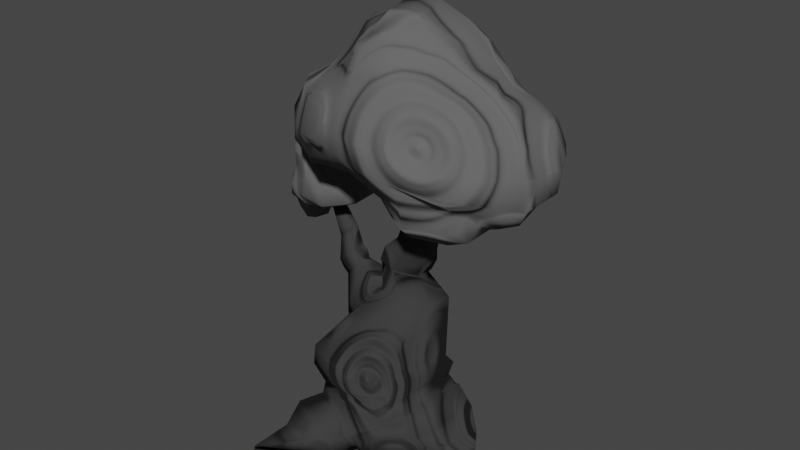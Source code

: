 # Source: tree_01.blend  (saved by Blender 3.2.14; exported with 4.5.12 LTS)
import bpy
from mathutils import Matrix  # noqa: F401  (used for matrix-valued properties, if any)

bpy.ops.wm.read_factory_settings(use_empty=True)
scene = bpy.context.scene
scene.name = 'Scene'

# ---- collections
col_collection = bpy.data.collections.new('Collection'); scene.collection.children.link(col_collection)

# ---- images (referenced by path relative to the original .blend; pixels are not part of the script)
import os
ASSET_DIR = os.environ.get("B2B_ASSET_DIR", "")  # directory of the original .blend (textures are referenced by path, not embedded)
HERE = os.path.dirname(os.path.abspath(__file__))  # packed textures are extracted next to this script under _unpacked/

def load_image(name, relpath, width, height, colorspace="sRGB"):
    """Load a texture the original file referenced (path relative to the .blend, or extracted next to this script)."""
    p = next((c for c in (os.path.join(HERE, relpath), os.path.join(ASSET_DIR, relpath)) if relpath and os.path.exists(c)), "")
    if p:
        img = bpy.data.images.load(p, check_existing=True)
        img.name = name
    else:  # same state as the original file: an image datablock whose file is absent (Cycles renders it pink)
        img = bpy.data.images.new(name, width, height)
        img.source = "FILE"
        img.filepath = "//" + (relpath or name)
    img.colorspace_settings.name = colorspace
    return img
img_tree_01_trunk_normal = load_image('tree_01_trunk_normal', 'tree_01_trunk_normal.png', 1024, 1024, 'sRGB')
img_tree_01_leaves_albedo = load_image('tree_01_leaves_albedo', 'tree_01_leaves_normal.png', 1024, 1024, 'sRGB')

# ---- materials (node trees are filled in below, after node groups)
mat_material_002 = bpy.data.materials.new('Material.002')
mat_material_001 = bpy.data.materials.new('Material.001')

# ---- material node trees
mat_material_002.use_nodes = True; mat_material_002.node_tree.nodes.clear()
_N = mat_material_002.node_tree.nodes; _L = mat_material_002.node_tree.links
n0 = _N.new('ShaderNodeBsdfPrincipled'); n0.name = 'Principled BSDF'; n0.location = (10, 300)
n0.distribution = 'GGX'
n0.subsurface_method = 'RANDOM_WALK_SKIN'
n0.inputs[0].default_value = (0.0366, 0.0366, 0.0366, 1.0)
n0.inputs[2].default_value = 1.0
n0.inputs[3].default_value = 1.45
n0.inputs[27].default_value = (0.0, 0.0, 0.0, 1.0)
n0.inputs[28].default_value = 1.0
n1 = _N.new('ShaderNodeRGBCurve'); n1.name = 'RGB Curves'; n1.location = (-893, -50)
_c = n1.mapping.curves[3]
while len(_c.points) > 2: _c.points.remove(_c.points[-1])
_c.points[0].location = (0.0, 0.0); _c.points[0].handle_type = 'AUTO'
_c.points[1].location = (0.49318, 0.0); _c.points[1].handle_type = 'AUTO'
_p = _c.points.new(0.80909, 0.66875); _p.handle_type = 'AUTO'
_p = _c.points.new(1.0, 1.0); _p.handle_type = 'AUTO'
n1.mapping.update()
n2 = _N.new('ShaderNodeMix'); n2.name = 'Mix'; n2.location = (-576, 136)
n2.data_type = 'RGBA'
n2.inputs[0].default_value = 0.6
n3 = _N.new('ShaderNodeTexVoronoi'); n3.name = 'Voronoi Texture'; n3.location = (-1467, 284)
n3.feature = 'SMOOTH_F1'
n3.inputs[2].default_value = 3.0
n3.inputs[6].default_value = 0.75
n4 = _N.new('ShaderNodeTexNoise'); n4.name = 'Musgrave Texture'; n4.location = (-1168, 10)
n4.width = 150
n4.noise_type = 'MULTIFRACTAL'
n4.normalize = False
n4.inputs[2].default_value = 3.0
n4.inputs[3].default_value = 14.0
n4.inputs[4].default_value = 0.25
n5 = _N.new('ShaderNodeOutputMaterial'); n5.name = 'Material Output'; n5.location = (300, 300)
n6 = _N.new('ShaderNodeBump'); n6.name = 'Bump'; n6.location = (-322, 169)
n6.inputs[1].default_value = 0.25
n6.inputs[2].default_value = 1.0
n7 = _N.new('ShaderNodeTexWave'); n7.name = 'Wave Texture'; n7.location = (-483, 601)
n7.wave_type = 'RINGS'
n7.rings_direction = 'Z'
n7.inputs[1].default_value = 4.0
n7.inputs[3].default_value = 1.0
n8 = _N.new('ShaderNodeMix'); n8.name = 'Mix.001'; n8.location = (-253, 453)
n8.data_type = 'RGBA'
n8.blend_type = 'MULTIPLY'
n8.inputs[0].default_value = 1.0
n8.inputs[7].default_value = (0.02282, 0.02282, 0.02282, 1.0)
n9 = _N.new('ShaderNodeTexImage'); n9.name = 'Image Texture'; n9.location = (-1855, 199)
n9.image = img_tree_01_trunk_normal
_L.new(n0.outputs[0], n5.inputs[0])
_L.new(n2.outputs[2], n6.inputs[3])
_L.new(n1.outputs[0], n2.inputs[7])
_L.new(n3.outputs[0], n4.inputs[0])
_L.new(n4.outputs[0], n1.inputs[1])
_L.new(n3.outputs[0], n2.inputs[6])
_L.new(n6.outputs[0], n0.inputs[5])
_L.new(n7.outputs[0], n8.inputs[6])
n5.is_active_output = True
mat_material_001.use_nodes = True; mat_material_001.node_tree.nodes.clear()
_N = mat_material_001.node_tree.nodes; _L = mat_material_001.node_tree.links
n0 = _N.new('ShaderNodeOutputMaterial'); n0.name = 'Material Output'; n0.location = (1359, 300)
n1 = _N.new('ShaderNodeTexNoise'); n1.name = 'Musgrave Texture.001'; n1.location = (-464, 532)
n1.width = 150
n1.noise_type = 'MULTIFRACTAL'
n1.normalize = False
n1.inputs[2].default_value = 2.0
n1.inputs[3].default_value = 14.0
n1.inputs[4].default_value = 0.25
n2 = _N.new('ShaderNodeMix'); n2.name = 'Mix.001'; n2.location = (-132, 476)
n2.data_type = 'RGBA'
n2.inputs[0].default_value = 0.4
n3 = _N.new('ShaderNodeRGBToBW'); n3.name = 'RGB to BW'; n3.location = (354, 491)
n4 = _N.new('ShaderNodeMix'); n4.name = 'Mix.002'; n4.location = (528, 310)
n4.data_type = 'RGBA'
n4.inputs[0].default_value = 0.6
n5 = _N.new('ShaderNodeInvert'); n5.name = 'Invert'; n5.location = (198, 320)
n6 = _N.new('ShaderNodeTexVoronoi'); n6.name = 'Voronoi Texture.001'; n6.location = (131, 626)
n6.distance = 'MANHATTAN'
n6.feature = 'SMOOTH_F1'
n6.inputs[2].default_value = 2.75
n6.inputs[6].default_value = 0.15
n6.inputs[7].default_value = 0.4
n6.inputs[8].default_value = 0.5
n7 = _N.new('ShaderNodeBsdfPrincipled'); n7.name = 'Principled BSDF'; n7.location = (1063, 300)
n7.width = 246
n7.distribution = 'GGX'
n7.subsurface_method = 'RANDOM_WALK_SKIN'
n7.inputs[0].default_value = (0.1162, 0.1162, 0.1162, 1.0)
n7.inputs[2].default_value = 1.0
n7.inputs[3].default_value = 1.45
n7.inputs[27].default_value = (0.0, 0.0, 0.0, 1.0)
n7.inputs[28].default_value = 1.0
n8 = _N.new('ShaderNodeMix'); n8.name = 'Mix'; n8.location = (73, 102)
n8.data_type = 'RGBA'
n8.inputs[0].default_value = 0.6
n9 = _N.new('ShaderNodeRGBCurve'); n9.name = 'RGB Curves'; n9.location = (-244, -84)
_c = n9.mapping.curves[3]
while len(_c.points) > 2: _c.points.remove(_c.points[-1])
_c.points[0].location = (0.0, 0.0); _c.points[0].handle_type = 'AUTO'
_c.points[1].location = (0.49318, 0.0); _c.points[1].handle_type = 'AUTO'
_p = _c.points.new(0.80909, 0.66875); _p.handle_type = 'AUTO'
_p = _c.points.new(1.0, 1.0); _p.handle_type = 'AUTO'
n9.mapping.update()
n10 = _N.new('ShaderNodeTexNoise'); n10.name = 'Musgrave Texture'; n10.location = (-518, -25)
n10.width = 150
n10.noise_type = 'MULTIFRACTAL'
n10.normalize = False
n10.inputs[2].default_value = 3.0
n10.inputs[3].default_value = 14.0
n10.inputs[4].default_value = 0.25
n11 = _N.new('ShaderNodeRGBCurve'); n11.name = 'RGB Curves.001'; n11.location = (748, 485)
_c = n11.mapping.curves[3]
while len(_c.points) > 2: _c.points.remove(_c.points[-1])
_c.points[0].location = (0.0, 0.0); _c.points[0].handle_type = 'AUTO'
_c.points[1].location = (0.29318, 0.07813); _c.points[1].handle_type = 'AUTO'
_p = _c.points.new(0.87727, 0.6875); _p.handle_type = 'AUTO'
_p = _c.points.new(1.0, 1.0); _p.handle_type = 'AUTO'
n11.mapping.update()
n12 = _N.new('ShaderNodeTexVoronoi'); n12.name = 'Voronoi Texture'; n12.location = (-817, 250)
n12.feature = 'SMOOTH_F1'
n12.inputs[2].default_value = 1.75
n12.inputs[6].default_value = 0.15
n12.inputs[8].default_value = 0.3
n13 = _N.new('ShaderNodeBump'); n13.name = 'Bump'; n13.location = (327, 134)
n13.inputs[0].default_value = 1.25
n13.inputs[1].default_value = 0.15
n13.inputs[2].default_value = 1.0
n14 = _N.new('ShaderNodeTexImage'); n14.name = 'Image Texture'; n14.location = (-1238, 496)
n14.image = img_tree_01_leaves_albedo
_L.new(n7.outputs[0], n0.inputs[0])
_L.new(n13.outputs[0], n7.inputs[5])
_L.new(n8.outputs[2], n13.inputs[3])
_L.new(n9.outputs[0], n8.inputs[7])
_L.new(n12.outputs[0], n10.inputs[0])
_L.new(n2.outputs[2], n5.inputs[1])
_L.new(n10.outputs[0], n9.inputs[1])
_L.new(n1.outputs[0], n2.inputs[6])
_L.new(n12.outputs[0], n1.inputs[0])
_L.new(n12.outputs[0], n8.inputs[6])
_L.new(n6.outputs[1], n3.inputs[0])
_L.new(n3.outputs[0], n4.inputs[6])
_L.new(n5.outputs[0], n4.inputs[7])
_L.new(n4.outputs[2], n11.inputs[1])
n0.is_active_output = True

# ---- world
world_world = bpy.data.worlds.new('World'); scene.world = world_world
world_world.use_nodes = True; world_world.node_tree.nodes.clear()
_N = world_world.node_tree.nodes; _L = world_world.node_tree.links
n0 = _N.new('ShaderNodeOutputWorld'); n0.name = 'World Output'; n0.location = (300, 300)
n1 = _N.new('ShaderNodeBackground'); n1.name = 'Background'; n1.location = (10, 300)
n1.inputs[0].default_value = (0.05088, 0.05088, 0.05088, 1.0)
_L.new(n1.outputs[0], n0.inputs[0])
n0.is_active_output = True
world_world.color = (0.05088, 0.05088, 0.05088)
world_world.use_sun_shadow = False
world_world.sun_shadow_jitter_overblur = 0.0

# ---- meshes
me_plane = bpy.data.meshes.new('Plane')
me_plane.from_pydata([(0.9461, -0.1601, 5.195), (0.9645, 0.1952, 5.196), (1.32, 0.1767, 5.198), (-0.5485, -0.9786, 0.8721), (-0.2929, 0.5149, 0.8721), (1.014, 0.4323, 1.19), (-0.3022, 0.5947, 1.107), (-0.4944, -0.9632, 1.107), (-0.6718, -0.9943, 1.775), (-0.243, 0.6695, 1.753), (1.015, 0.3434, 1.607), (0.9832, 0.4349, 2.668), (0.236, 0.5353, 2.753), (0.1356, -0.2168, 2.759), (-1.097, -2.089, 0.1423), (2.351, -0.2105, 0.2044), (-1.264, 1.218, 0.08719), (-1.068, 0.6903, 2.39), (-1.117, 0.3245, 2.392), (-0.9499, 0.445, 2.634), (-0.921, 0.6614, 2.633), (-1.2, 0.7814, 2.471), (-1.257, 0.3702, 2.443), (-1.04, 0.4823, 2.706), (-1.007, 0.7255, 2.722), (-1.311, 0.7748, 2.581), (-1.363, 0.3978, 2.555), (-1.123, 0.4976, 2.756), (-1.093, 0.7205, 2.771), (-1.685, 0.69, 3.551), (-1.691, 0.5334, 3.598), (-1.592, 0.613, 3.659), (-1.588, 0.7056, 3.631), (-0.346, 0.7211, 1.442), (-0.6627, -1.046, 1.442), (1.086, 0.4645, 1.439), (-1.034, -2.172, 0.009795), (2.453, -0.2105, 0.03027), (-1.219, 1.246, 0.02827), (-0.5502, 0.2152, 0.4006), (-0.5211, -0.4979, 0.4006), (-0.5326, -0.1636, 0.02124), (0.1454, -1.117, 0.4006), (-0.4293, -1.504, 0.01395), (-0.8138, -1.597, 0.4332), (-0.5051, -1.613, 0.2592), (-0.7632, -1.3, 0.265), (-0.7093, -1.258, 0.01339), (-0.7439, -1.332, 0.806), (-0.1229, -1.424, 0.4093), (-0.007939, -1.245, 0.01579), (-0.6922, -0.8431, 0.4134), (-0.5558, -0.5888, 0.0154), (0.1209, 0.816, 0.162), (0.1244, 0.7607, 0.01114), (-0.8397, 0.823, 0.02735), (-0.568, 1.001, 0.1273), (-0.757, 0.9624, 0.3592), (-0.5871, 0.9853, 0.02523), (-0.8265, 0.7948, 0.2144), (1.583, 0.2645, 0.1644), (1.539, 0.2549, 0.02867), (1.737, 0.2702, 0.4732), (1.634, -0.3775, 0.4986), (1.248, -0.479, 0.2643), (1.26, -0.3854, 0.03055), (1.366, -0.7528, 0.7877), (1.316, 0.3872, 0.188), (1.264, 0.3743, 0.02343), (1.5, 0.4344, 0.7719), (0.772, -0.8842, 0.3578), (0.759, -0.7494, 0.02666), (-0.7541, 0.507, 0.2251), (-0.7544, 0.4026, 0.02781), (-0.4364, 0.7804, 0.1142), (-0.6515, 0.6843, 0.4279), (-0.4435, 0.7568, 0.02379), (1.993, -0.4707, 0.3683), (1.935, -0.1302, 0.1996), (1.829, -0.5143, 0.2496), (1.796, -0.4836, 0.04725), (1.999, -0.1115, 0.3753), (1.977, -0.1447, 0.04627), (0.2151, 0.4076, 3.579), (0.1854, -0.2116, 3.591), (0.7718, 0.3755, 3.308), (0.4199, 0.3139, 3.781), (0.3974, -0.1555, 3.79), (0.8419, 0.2896, 3.575), (-0.331, 0.4853, 2.144), (-0.2759, 0.4389, 2.119), (-0.483, -0.3599, 2.138), (-0.5351, -0.3201, 2.158), (-0.02292, -0.09841, 2.658), (-0.07764, -0.0654, 2.698), (-0.01248, 0.4239, 2.694), (0.03646, 0.3847, 2.652), (0.07714, -0.1573, 3.231), (0.06692, -0.1872, 3.302), (0.09684, 0.412, 3.294), (0.1068, 0.3857, 3.223), (0.6189, 0.3551, 3.043), (0.6634, 0.3816, 3.094), (1.075, -0.974, 0.9935), (1.117, 0.4586, 1.005), (1.182, 0.4952, 1.037), (1.113, 0.4985, 1.011), (0.3459, -1.126, 0.4243), (0.2171, -1.108, 0.3965), (0.1791, -0.9518, 0.02762), (0.3055, -0.9649, 0.03065), (0.9056, 0.7628, 0.191), (1.037, 0.7534, 0.209), (0.9825, 0.7386, 0.03401), (0.8542, 0.7455, 0.0315), (-1.233, 0.5553, 3.148), (-1.389, 0.4656, 2.962), (-1.369, 0.7324, 2.939), (-1.222, 0.7131, 3.133), (1.016, -0.1638, 5.195), (1.315, 0.08447, 5.198), (0.576, -1.095, 1.175), (0.8556, -0.8513, 1.19), (0.6552, -1.052, 1.626), (0.3383, -1.256, 1.658), (0.9187, -0.04804, 2.671), (0.6354, -0.2839, 2.701), (0.5274, -1.259, 1.439), (0.818, -1.032, 1.439), (0.4902, -0.2292, 3.442), (0.7548, 0.02123, 3.315), (0.5701, -0.1655, 3.706), (0.832, 0.08368, 3.579), (0.3104, -0.1712, 3.149), (0.604, 0.08207, 3.047), (0.6466, 0.04728, 3.099), (0.362, -0.2042, 3.198), (1.003, -0.7422, 1.007), (0.7246, -1.009, 0.9846), (0.7834, -1.039, 0.8512), (1.075, -0.9741, 0.9935)], [], [(2, 120, 132, 88), (33, 35, 5, 6), (7, 6, 4, 3), (48, 51, 46, 44), (34, 33, 6, 7), (103, 105, 104, 137, 140), (12, 11, 10, 9), (53, 4, 106, 111), (121, 7, 3, 138), (83, 85, 102, 99), (101, 134, 125, 11), (10, 123, 128, 35), (9, 8, 91, 90), (11, 125, 123, 10), (97, 133, 136, 98), (84, 83, 99, 98), (131, 87, 84, 129), (38, 55, 59, 16), (66, 70, 64, 63), (75, 74, 56, 57), (69, 66, 63, 62), (13, 12, 96, 93), (95, 89, 17, 20), (94, 95, 20, 19), (20, 17, 21, 24), (8, 13, 93, 91), (92, 94, 19, 18), (12, 9, 90, 96), (23, 24, 28, 27), (17, 18, 22, 21), (19, 20, 24, 23), (18, 19, 23, 22), (116, 115, 31, 30), (22, 23, 27, 26), (24, 21, 25, 28), (21, 22, 26, 25), (31, 32, 29, 30), (118, 117, 29, 32), (117, 116, 30, 29), (115, 118, 32, 31), (100, 101, 11, 12), (88, 132, 130, 85), (133, 97, 13, 126), (126, 13, 8, 124), (124, 8, 34, 127), (8, 9, 33, 34), (9, 10, 35, 33), (36, 47, 43), (14, 46, 47, 36), (15, 79, 80, 37), (50, 49, 45, 43), (41, 40, 39), (40, 3, 4, 39), (72, 75, 57, 59), (15, 37, 82, 78), (71, 70, 107, 110), (6, 5, 104, 106, 4), (49, 48, 44, 45), (113, 68, 71, 110), (43, 45, 14, 36), (45, 44, 14), (112, 105, 69, 67), (44, 46, 14), (52, 51, 40, 41), (47, 46, 51, 52), (43, 47, 52, 50), (42, 3, 48, 49), (109, 41, 54, 114), (3, 40, 51, 48), (67, 69, 62, 60), (68, 61, 65, 71), (74, 76, 58, 56), (109, 108, 42), (76, 73, 55, 58), (72, 73, 41, 39), (56, 58, 38, 16), (59, 57, 16), (57, 56, 16), (58, 55, 38), (62, 63, 77, 81), (109, 42, 49, 50), (63, 64, 79, 77), (60, 62, 81, 78), (111, 114, 54, 53), (65, 61, 82, 80), (60, 61, 68, 67), (65, 64, 70, 71), (50, 52, 41, 109), (67, 68, 113, 112), (103, 107, 70, 66), (127, 34, 7, 121), (59, 55, 73, 72), (54, 41, 73, 76), (53, 54, 76, 74), (39, 4, 75, 72), (4, 53, 74, 75), (78, 82, 61, 60), (80, 82, 37), (77, 79, 15), (78, 81, 15), (81, 77, 15), (80, 79, 64, 65), (86, 88, 85, 83), (129, 84, 98, 136), (85, 130, 135, 102), (87, 86, 83, 84), (0, 1, 86, 87), (0, 119, 120, 2, 1), (5, 122, 137, 104), (1, 2, 88, 86), (90, 91, 92, 89), (94, 92, 91, 93), (89, 95, 96, 90), (95, 94, 93, 96), (89, 92, 18, 17), (100, 97, 98, 99), (134, 101, 102, 135), (107, 103, 140, 139, 108), (101, 100, 99, 102), (97, 100, 12, 13), (104, 105, 106), (110, 107, 108, 109), (108, 139, 138, 3, 42), (112, 113, 114, 111), (105, 112, 111, 106), (113, 110, 109, 114), (35, 128, 122, 5), (105, 103, 66, 69), (27, 28, 118, 115), (25, 26, 116, 117), (28, 25, 117, 118), (26, 27, 115, 116), (137, 138, 139, 140), (128, 123, 124, 127), (123, 125, 126, 124), (132, 120, 119, 131), (122, 128, 127, 121), (130, 132, 131, 129), (134, 135, 136, 133), (135, 130, 129, 136), (125, 134, 133, 126), (121, 138, 137, 122), (119, 0, 87, 131)])
me_plane.polygons.foreach_set('use_smooth', [True] * 143)
_uv = me_plane.uv_layers.new(name='UVMap')
_uv.uv.foreach_set('vector', [0.4641, 0.005101, 0.475, 0.01321, 0.3289, 0.219, 0.3038, 0.2013, 0.4364, 0.6011, 0.5893, 0.599, 0.5804, 0.6314, 0.4334, 0.6374, 0.2681, 0.6323, 0.4334, 0.6374, 0.43, 0.6621, 0.264, 0.6583, 0.7527, 0.8077, 0.7678, 0.8687, 0.7131, 0.8448, 0.7019, 0.7984, 0.2789, 0.5964, 0.4364, 0.6011, 0.4334, 0.6374, 0.2681, 0.6323, 0.7172, 0.1003, 0.6348, 0.2432, 0.6289, 0.238, 0.6914, 0.1202, 0.7169, 0.09962, 0.4591, 0.4318, 0.5628, 0.4384, 0.5841, 0.5747, 0.4407, 0.5676, 0.4733, 0.7519, 0.43, 0.6621, 0.5907, 0.6537, 0.563, 0.7507, 0.1646, 0.5773, 0.2681, 0.6323, 0.264, 0.6583, 0.1341, 0.5885, 0.462, 0.3213, 0.5369, 0.3489, 0.5213, 0.3824, 0.4504, 0.3547, 0.2472, 0.2662, 0.2816, 0.2949, 0.2241, 0.3529, 0.1797, 0.2996, 0.07171, 0.4013, 0.1824, 0.5272, 0.1593, 0.5391, 0.0429, 0.4031, 0.4407, 0.5676, 0.2875, 0.5683, 0.3332, 0.5324, 0.4165, 0.5297, 0.1797, 0.2996, 0.2241, 0.3529, 0.1824, 0.5272, 0.07171, 0.4013, 0.383, 0.3394, 0.343, 0.3304, 0.3448, 0.3166, 0.3866, 0.3302, 0.3969, 0.295, 0.462, 0.3213, 0.4504, 0.3547, 0.3866, 0.3302, 0.3812, 0.2459, 0.4087, 0.258, 0.3969, 0.295, 0.3604, 0.2792, 0.412, 0.7799, 0.3992, 0.8418, 0.3769, 0.8442, 0.4036, 0.7771, 0.7417, 0.1442, 0.7922, 0.07564, 0.8121, 0.155, 0.7694, 0.2104, 0.3394, 0.8647, 0.3019, 0.8211, 0.3322, 0.807, 0.3558, 0.828, 0.6717, 0.2671, 0.7417, 0.1442, 0.7694, 0.2104, 0.711, 0.285, 0.3393, 0.4067, 0.4591, 0.4318, 0.4277, 0.4527, 0.3588, 0.4428, 0.6433, 0.6208, 0.5996, 0.5816, 0.6512, 0.4906, 0.6907, 0.509, 0.6752, 0.65, 0.6433, 0.6208, 0.6907, 0.509, 0.7229, 0.528, 0.6907, 0.509, 0.6512, 0.4906, 0.6601, 0.4664, 0.6986, 0.4895, 0.2875, 0.5683, 0.3393, 0.4067, 0.3588, 0.4428, 0.3332, 0.5324, 0.7435, 0.6605, 0.6752, 0.65, 0.7229, 0.528, 0.7667, 0.5507, 0.4591, 0.4318, 0.4407, 0.5676, 0.4165, 0.5297, 0.4277, 0.4527, 0.729, 0.5107, 0.6986, 0.4895, 0.7066, 0.4768, 0.7366, 0.4975, 0.8149, 0.5499, 0.7667, 0.5507, 0.7747, 0.5313, 0.8236, 0.53, 0.7229, 0.528, 0.6907, 0.509, 0.6986, 0.4895, 0.729, 0.5107, 0.7667, 0.5507, 0.7229, 0.528, 0.729, 0.5107, 0.7747, 0.5313, 0.7784, 0.4642, 0.7558, 0.4408, 0.7826, 0.3776, 0.8002, 0.3788, 0.7747, 0.5313, 0.729, 0.5107, 0.7366, 0.4975, 0.7787, 0.5141, 0.6986, 0.4895, 0.6601, 0.4664, 0.671, 0.4511, 0.7066, 0.4768, 0.8236, 0.53, 0.7747, 0.5313, 0.7787, 0.5141, 0.8206, 0.5105, 0.7826, 0.3776, 0.7731, 0.371, 0.7868, 0.3579, 0.8002, 0.3788, 0.7391, 0.4332, 0.7114, 0.429, 0.7593, 0.3645, 0.7731, 0.371, 0.8127, 0.4681, 0.7784, 0.4642, 0.8002, 0.3788, 0.8172, 0.3864, 0.7558, 0.4408, 0.7391, 0.4332, 0.7731, 0.371, 0.7826, 0.3776, 0.448, 0.3627, 0.5155, 0.3892, 0.5628, 0.4384, 0.4591, 0.4318, 0.3038, 0.2013, 0.3289, 0.219, 0.3124, 0.2561, 0.27, 0.228, 0.343, 0.3304, 0.383, 0.3394, 0.3393, 0.4067, 0.2627, 0.3805, 0.2627, 0.3805, 0.3393, 0.4067, 0.2875, 0.5683, 0.2123, 0.5463, 0.2123, 0.5463, 0.2875, 0.5683, 0.2789, 0.5964, 0.1884, 0.557, 0.2875, 0.5683, 0.4407, 0.5676, 0.4364, 0.6011, 0.2789, 0.5964, 0.4407, 0.5676, 0.5841, 0.5747, 0.5893, 0.599, 0.4364, 0.6011, 0.9165, 0.6675, 0.905, 0.786, 0.8644, 0.765, 0.6143, 0.7825, 0.7131, 0.8448, 0.6968, 0.8748, 0.595, 0.7943, 0.8247, 0.3008, 0.8149, 0.233, 0.8395, 0.2291, 0.8457, 0.3106, 0.766, 0.6844, 0.765, 0.7368, 0.7098, 0.7493, 0.7094, 0.7123, 0.348, 0.7562, 0.3152, 0.7115, 0.3931, 0.7185, 0.3152, 0.7115, 0.264, 0.6583, 0.43, 0.6621, 0.3931, 0.7185, 0.3768, 0.8808, 0.3394, 0.8647, 0.3558, 0.828, 0.3769, 0.8442, 0.8247, 0.3008, 0.8408, 0.3209, 0.78, 0.3282, 0.7712, 0.3099, 0.8359, 0.07801, 0.7922, 0.07564, 0.7778, 0.02074, 0.8285, 0.01583, 0.4334, 0.6374, 0.5804, 0.6314, 0.5945, 0.6512, 0.5907, 0.6537, 0.43, 0.6621, 0.765, 0.7368, 0.7527, 0.8077, 0.7019, 0.7984, 0.7098, 0.7493, 0.2109, 0.9998, 0.1623, 0.971, 0.1689, 0.8201, 0.2108, 0.775, 0.7094, 0.7123, 0.7098, 0.7493, 0.6143, 0.7825, 0.6044, 0.7637, 0.7098, 0.7493, 0.7019, 0.7984, 0.6143, 0.7825, 0.6146, 0.3341, 0.6348, 0.2432, 0.6717, 0.2671, 0.6703, 0.3343, 0.7019, 0.7984, 0.7131, 0.8448, 0.6143, 0.7825, 0.765, 0.9289, 0.7678, 0.8687, 0.8047, 0.8977, 0.8079, 0.9619, 0.6968, 0.8748, 0.7131, 0.8448, 0.7678, 0.8687, 0.765, 0.9289, 0.8644, 0.765, 0.905, 0.786, 0.9066, 0.8701, 0.8219, 0.8083, 0.8079, 0.7185, 0.7952, 0.8156, 0.7527, 0.8077, 0.765, 0.7368, 0.9409, 0.5819, 0.8241, 0.5244, 0.857, 0.3893, 0.9409, 0.3579, 0.7952, 0.8156, 0.8047, 0.8977, 0.7678, 0.8687, 0.7527, 0.8077, 0.6703, 0.3343, 0.6717, 0.2671, 0.711, 0.285, 0.7063, 0.3273, 0.1623, 0.971, 0.1255, 0.9699, 0.1283, 0.8842, 0.1689, 0.8201, 0.3019, 0.8211, 0.2969, 0.8095, 0.3281, 0.7966, 0.3322, 0.807, 0.1576, 0.7175, 0.1699, 0.6762, 0.1773, 0.6783, 0.5247, 0.8115, 0.5188, 0.869, 0.4804, 0.833, 0.4941, 0.7988, 0.3768, 0.8808, 0.4009, 0.89, 0.412, 0.9567, 0.362, 0.924, 0.3322, 0.807, 0.3281, 0.7966, 0.397, 0.7707, 0.4036, 0.7771, 0.3769, 0.8442, 0.3558, 0.828, 0.4036, 0.7771, 0.3558, 0.828, 0.3322, 0.807, 0.4036, 0.7771, 0.4941, 0.7988, 0.4804, 0.833, 0.4124, 0.8176, 0.711, 0.285, 0.7694, 0.2104, 0.803, 0.2525, 0.7722, 0.2848, 0.8059, 0.6675, 0.8079, 0.7185, 0.765, 0.7368, 0.766, 0.6844, 0.7694, 0.2104, 0.8121, 0.155, 0.8149, 0.233, 0.803, 0.2525, 0.7063, 0.3273, 0.711, 0.285, 0.7722, 0.2848, 0.7712, 0.3099, 0.563, 0.7507, 0.5568, 0.7689, 0.4736, 0.7702, 0.4733, 0.7519, 0.1283, 0.8842, 0.1255, 0.9699, 0.05749, 0.9442, 0.0628, 0.8973, 0.7063, 0.3273, 0.7069, 0.3458, 0.6694, 0.3562, 0.6703, 0.3343, 0.8457, 0.158, 0.8121, 0.155, 0.7922, 0.07564, 0.8359, 0.07801, 0.8219, 0.8083, 0.9066, 0.8701, 0.9165, 0.9214, 0.8084, 0.8488, 0.6703, 0.3343, 0.6694, 0.3562, 0.6109, 0.3557, 0.6146, 0.3341, 0.7172, 0.1003, 0.7778, 0.02074, 0.7922, 0.07564, 0.7417, 0.1442, 0.1884, 0.557, 0.2789, 0.5964, 0.2681, 0.6323, 0.1646, 0.5773, 0.3769, 0.8442, 0.3992, 0.8418, 0.4009, 0.89, 0.3768, 0.8808, 0.5812, 0.7707, 0.5812, 0.9098, 0.5188, 0.869, 0.5247, 0.8115, 0.2316, 0.8467, 0.2263, 0.829, 0.2969, 0.8095, 0.3019, 0.8211, 0.362, 0.924, 0.2969, 0.93, 0.3394, 0.8647, 0.3768, 0.8808, 0.2969, 0.93, 0.2316, 0.8467, 0.3019, 0.8211, 0.3394, 0.8647, 0.7712, 0.3099, 0.78, 0.3282, 0.7069, 0.3458, 0.7063, 0.3273, 0.0628, 0.8973, 0.05749, 0.9442, 0.0002386, 0.9582, 0.803, 0.2525, 0.8149, 0.233, 0.8247, 0.3008, 0.7712, 0.3099, 0.7722, 0.2848, 0.8247, 0.3008, 0.7722, 0.2848, 0.803, 0.2525, 0.8247, 0.3008, 0.8395, 0.2291, 0.8149, 0.233, 0.8121, 0.155, 0.8457, 0.158, 0.4775, 0.2815, 0.5441, 0.3077, 0.5369, 0.3489, 0.462, 0.3213, 0.3604, 0.2792, 0.3969, 0.295, 0.3866, 0.3302, 0.3448, 0.3166, 0.27, 0.228, 0.3124, 0.2561, 0.2908, 0.2871, 0.2496, 0.257, 0.4087, 0.258, 0.4775, 0.2815, 0.462, 0.3213, 0.3969, 0.295, 0.4883, 0.08464, 0.5415, 0.06374, 0.4775, 0.2815, 0.4087, 0.258, 0.4883, 0.08464, 0.4833, 0.07691, 0.475, 0.01321, 0.4915, 0.0002386, 0.5415, 0.06374, 0.02315, 0.4264, 0.1269, 0.5495, 0.09529, 0.5547, 0.0002386, 0.4395, 0.5415, 0.06374, 0.5945, 0.05861, 0.5441, 0.3077, 0.4775, 0.2815, 0.8221, 0.649, 0.7425, 0.667, 0.7435, 0.6605, 0.8236, 0.6412, 0.6752, 0.65, 0.7435, 0.6605, 0.7425, 0.667, 0.6735, 0.6571, 0.5996, 0.5816, 0.6433, 0.6208, 0.6397, 0.6267, 0.595, 0.5887, 0.6433, 0.6208, 0.6752, 0.65, 0.6735, 0.6571, 0.6397, 0.6267, 0.8236, 0.6412, 0.7435, 0.6605, 0.7667, 0.5507, 0.8149, 0.5499, 0.448, 0.3627, 0.383, 0.3394, 0.3866, 0.3302, 0.4504, 0.3547, 0.2816, 0.2949, 0.2472, 0.2662, 0.2496, 0.257, 0.2908, 0.2871, 0.7778, 0.02074, 0.7172, 0.1003, 0.7169, 0.09962, 0.7292, 0.07217, 0.7802, 0.005212, 0.5155, 0.3892, 0.448, 0.3627, 0.4504, 0.3547, 0.5213, 0.3824, 0.383, 0.3394, 0.448, 0.3627, 0.4591, 0.4318, 0.3393, 0.4067, 0.6289, 0.238, 0.6348, 0.2432, 0.6276, 0.2428, 0.8285, 0.01583, 0.7778, 0.02074, 0.7802, 0.005212, 0.8294, 0.0002386, 0.1699, 0.6762, 0.1232, 0.6047, 0.1341, 0.5885, 0.264, 0.6583, 0.1773, 0.6783, 0.6146, 0.3341, 0.6109, 0.3557, 0.595, 0.3574, 0.5995, 0.337, 0.6348, 0.2432, 0.6146, 0.3341, 0.5995, 0.337, 0.6276, 0.2428, 0.2109, 0.9998, 0.2108, 0.775, 0.2258, 0.7707, 0.2258, 0.9947, 0.0429, 0.4031, 0.1593, 0.5391, 0.1269, 0.5495, 0.02315, 0.4264, 0.6348, 0.2432, 0.7172, 0.1003, 0.7417, 0.1442, 0.6717, 0.2671, 0.7366, 0.4975, 0.7066, 0.4768, 0.7391, 0.4332, 0.7558, 0.4408, 0.8206, 0.5105, 0.7787, 0.5141, 0.7784, 0.4642, 0.8127, 0.4681, 0.7066, 0.4768, 0.671, 0.4511, 0.7114, 0.429, 0.7391, 0.4332, 0.7787, 0.5141, 0.7366, 0.4975, 0.7558, 0.4408, 0.7784, 0.4642, 0.09529, 0.5547, 0.1341, 0.5885, 0.1232, 0.6047, 0.0878, 0.5826, 0.1593, 0.5391, 0.1824, 0.5272, 0.2123, 0.5463, 0.1884, 0.557, 0.1824, 0.5272, 0.2241, 0.3529, 0.2627, 0.3805, 0.2123, 0.5463, 0.3289, 0.219, 0.475, 0.01321, 0.4833, 0.07691, 0.3812, 0.2459, 0.1269, 0.5495, 0.1593, 0.5391, 0.1884, 0.557, 0.1646, 0.5773, 0.3124, 0.2561, 0.3289, 0.219, 0.3812, 0.2459, 0.3604, 0.2792, 0.2816, 0.2949, 0.2908, 0.2871, 0.3448, 0.3166, 0.343, 0.3304, 0.2908, 0.2871, 0.3124, 0.2561, 0.3604, 0.2792, 0.3448, 0.3166, 0.2241, 0.3529, 0.2816, 0.2949, 0.343, 0.3304, 0.2627, 0.3805, 0.1646, 0.5773, 0.1341, 0.5885, 0.09529, 0.5547, 0.1269, 0.5495, 0.4833, 0.07691, 0.4883, 0.08464, 0.4087, 0.258, 0.3812, 0.2459])
me_plane.materials.append(mat_material_002)
me_plane.update()
me_mesh = bpy.data.meshes.new('Mesh')
me_mesh.from_pydata([(-3.253, 0.1287, -2.956), (-2.671, -0.2905, -3.373), (-2.807, -0.1932, -3.011), (-1.199, -0.6681, -3.223), (-1.555, -0.8241, -2.698), (-1.812, -0.5783, -3.496), (-2.216, -0.5418, -2.942), (-0.5151, -0.8175, -3.081), (-0.8782, -1.006, -2.59), (-0.3791, -0.2339, -3.532), (0.3498, -1.026, -3.072), (-0.1115, -1.193, -2.525), (0.6758, -0.4109, -3.444), (-2.988, 0.1895, -2.077), (-2.155, -0.4927, -2.1), (-2.718, -0.1483, -2.113), (-2.287, -0.1199, -1.671), (-1.702, -0.6966, -1.963), (-1.753, -0.5398, -1.529), (-2.014, -0.1359, -1.366), (-1.672, -0.1164, -0.9674), (-1.144, -1.005, -1.981), (-1.118, -0.8481, -1.466), (-0.2353, -1.235, -1.945), (-0.2407, -1.1, -1.429), (-1.021, -0.672, -0.8956), (-1.07, -0.5153, -0.4562), (-0.2592, -0.9146, -0.8648), (-0.2483, -0.7682, -0.3346), (-1.293, 0.1557, -0.1286), (-0.8052, -0.125, 0.276), (-0.07587, -0.1671, 0.3952), (-3.204, 0.7162, -6.197), (-3.216, 0.8542, -6.249), (-3.44, 0.3959, -5.273), (-3.474, 0.4382, -4.261), (-3.729, 1.107, -5.301), (-3.661, 1.189, -4.285), (-3.212, 0.7589, -3.956), (-1.548, -0.07086, -3.788), (-3.253, 1.082, -3.9), (-2.982, 0.6691, -6.258), (-2.948, 0.8567, -6.268), (-2.417, 0.4198, -5.602), (-2.474, 0.9583, -5.57), (-2.83, 0.1964, -5.281), (-2.929, 0.3093, -4.158), (-2.808, 1.493, -5.21), (-2.791, 1.562, -4.371), (-1.734, 0.3663, -5.13), (-1.648, 0.3726, -4.286), (-1.595, 1.237, -5.149), (-1.632, 1.553, -4.486), (-2.543, 0.6507, -3.528), (-3.253, 0.556, -2.972), (-2.186, 1.165, -3.476), (-2.613, 1.11, -2.868), (-1.603, 0.4576, -3.737), (-1.797, 1.319, -3.597), (-2.01, 1.411, -2.803), (-1.382, 0.5836, -4.651), (-1.195, 0.723, -4.047), (-1.331, 1.106, -4.629), (-1.323, 1.155, -3.985), (-0.1989, 0.3229, -3.584), (-1.003, 1.099, -4.031), (-1.327, 1.673, -2.912), (-0.2889, 1.631, -3.86), (-0.574, 1.809, -2.571), (-0.857, 1.819, -3.367), (-0.743, 1.786, -2.933), (0.1098, 1.659, -2.175), (0.1709, -1.159, -1.413), (-3.022, 0.03281, -3.493), (-3.037, 0.6667, -2.101), (-2.539, 0.655, -1.67), (-2.554, 1.045, -2.188), (-2.363, 0.9632, -1.764), (-2.197, 0.6996, -1.307), (-2.105, 1.263, -2.037), (-1.955, 1.003, -1.422), (-2.086, 0.6651, -0.7633), (-1.847, 0.6102, -0.3434), (-1.722, 0.9098, -0.8252), (-1.506, 0.7997, -0.3692), (-1.173, 1.534, -2.183), (-1.307, 1.265, -1.64), (-0.4169, 1.685, -2.146), (-0.2651, 1.449, -1.498), (-1.138, 1.145, -0.805), (-0.9329, 0.9778, -0.267), (-0.1964, 1.247, -0.8268), (-0.01716, 1.783, -2.882), (-1.445, 0.4945, -0.1095), (-0.8632, 0.4995, 0.4264), (-0.0858, 0.507, 0.5464), (-0.04565, 1.02, -0.06576), (1.036, -1.103, -2.993), (0.8981, -1.321, -2.451), (1.205, -0.5059, -3.332), (2.004, -0.819, -2.896), (2.05, -1.243, -2.373), (2.037, -0.149, -3.538), (2.44, -0.7494, -2.842), (2.65, -0.9723, -2.409), (2.807, -0.2384, -3.356), (3.013, -0.7147, -2.446), (3.187, -0.172, -3.143), (3.38, -0.3576, -2.654), (0.8205, -1.313, -1.889), (0.7978, -1.148, -1.315), (0.795, -0.9309, -0.763), (0.8422, -0.5422, -0.36), (2.043, -1.162, -1.893), (2.001, -0.9222, -1.315), (2.223, -0.5505, -0.96), (2.658, -0.8862, -1.89), (2.39, -0.7178, -1.355), (3.013, -0.5861, -1.855), (2.654, -0.2816, -1.089), (1.721, -0.7683, -0.8318), (2.133, -0.1612, -0.7192), (2.842, -0.4542, -1.348), (3.39, -0.197, -1.945), (3.089, -0.06717, -1.42), (0.8388, 0.5474, -3.713), (0.5282, 0.955, -3.971), (0.9755, 0.9556, -3.706), (0.7456, 1.412, -3.519), (0.7361, 1.65, -2.734), (1.401, 0.5167, -3.657), (1.545, 1.14, -3.353), (1.394, 1.53, -2.632), (0.4672, 1.04, -0.08762), (0.1629, -0.6533, -0.3029), (1.985, 0.485, -3.598), (2.052, 0.9638, -3.316), (2.069, 1.262, -2.612), (2.982, 0.4149, -3.296), (3.166, 0.4745, -2.94), (2.59, 0.8794, -3.077), (2.933, 1.075, -2.488), (3.503, 0.4, -2.564), (3.206, 0.8099, -2.361), (0.7208, 1.684, -2.11), (0.7239, 1.523, -1.483), (1.363, 1.631, -2.069), (1.385, 1.525, -1.453), (1.053, 0.5163, 0.1114), (0.7753, 1.234, -0.8498), (0.9244, 0.9411, -0.2306), (1.56, 0.7511, -0.5056), (1.656, 0.2639, -0.2858), (1.424, 1.126, -0.9097), (0.2999, 1.249, -0.7976), (2.064, 1.392, -2.057), (2.086, 1.345, -1.532), (3.025, 0.497, -1.156), (2.985, 1.158, -2.013), (2.666, 1.162, -1.491), (1.903, 0.6411, -0.7343), (2.599, 0.3814, -0.8793), (1.852, 1.001, -1.057), (2.829, 0.7449, -1.183), (2.447, 0.898, -1.148), (3.495, 0.4265, -1.964), (3.234, 0.8504, -1.986), (2.993, 0.8492, -1.567), (-1.134, 1.442, -3.93), (1.34, -0.6872, -3.717), (1.954, -0.9322, -3.427), (1.997, -0.4054, -3.879), (2.298, -0.8015, -3.359), (0.8337, -0.9996, -3.453), (1.261, -1.161, -3.481), (0.9569, -0.7038, -3.778), (2.484, -0.5695, -3.54), (-1.4, -0.07236, -0.4912), (1.626, -0.3317, -0.5773), (-2.44, 0.211, -1.657), (-2.212, 0.2432, -1.315), (-1.704, 0.2896, -0.3736), (-1.962, 0.2346, -0.8105), (3.187, 0.5036, -1.489), (2.854, 0.02143, -1.145), (2.007, 0.3037, -0.6218), (2.603, -0.01569, -0.9398), (2.477, 0.66, -0.9497), (0.9022, 0.07616, 0.09411), (-0.4988, 1.01, -4.103), (-0.649, 0.5061, -3.83), (-0.8373, -0.1676, -3.702), (0.5774, -1.051, -3.045), (0.2513, 1.475, -1.502), (0.3151, -1.292, -2.493), (0.1452, -0.9588, -0.8438), (0.1997, -1.32, -1.915), (0.3157, -0.06973, 0.2747), (0.4582, 0.5322, 0.3687), (-1.254, -0.2996, -0.426), (-1.055, 0.03084, 0.007614), (-1.391, -0.4349, -0.9261), (-1.207, 0.4959, 0.0557), (-2.101, -0.4311, -1.744), (-2.254, 0.2952, -4.122), (-2.202, 0.2031, -5.309), (-3.259, 1.243, -5.256), (-3.164, 1.422, -4.328), (-1.506, 1.219, -3.835), (-1.466, 1.363, -3.596), (-2.152, 1.58, -4.43), (-2.227, 1.357, -5.222), (-1.65, 1.362, -4.749), (-2.824, 0.2244, -4.851), (-2.216, 0.2227, -4.789), (-3.376, 0.4439, -4.894), (-2.221, 1.43, -4.791), (-3.656, 1.209, -4.922), (-3.171, 1.373, -4.849), (-2.773, 1.515, -4.799), (-1.688, 0.3881, -4.705), (-1.613, 0.5602, -5.197), (-1.59, 1.085, -5.172), (-2.698, 0.5135, -3.781), (-2.714, 1.108, -3.731), (-1.957, 1.436, -3.971), (-2.41, 1.312, -3.807), (-1.266, 0.6386, -4.407), (-1.674, 0.4634, -3.976), (-2.821, 0.6921, -3.792), (-1.295, 1.153, -4.319), (-1.599, 1.386, -4.162), (2.628, -0.4875, -3.105), (-0.9978, -0.3832, -3.464), (2.859, -0.3604, -3.123), (2.481, -0.6831, -3.565), (0.8228, -0.8474, -3.7), (1.3, -0.9067, -3.813), (-2.014, 0.542, -3.646), (-0.428, -0.4177, -3.351), (0.5407, -0.6659, -3.29), (-2.345, -0.01285, -3.714), (2.007, -0.6647, -3.85), (-2.103, 0.4362, -3.931), (-1.701, -0.3647, -3.619), (-3.659, 0.7291, -4.243), (-3.541, 0.7615, -4.904), (-3.646, 0.6208, -5.274), (-1.303, 0.7005, -4.13), (-1.376, 1.135, -4.041), (-2.608, 0.697, -3.666), (-2.08, 0.5421, -3.765), (-2.584, 0.6385, -3.677), (-1.906, 1.33, -3.736), (-2.279, 1.194, -3.624), (-2.373, 1.132, -3.608), (-1.602, 1.259, -3.91), (-3.296, 1.122, -5.642), (-3.518, 0.6224, -5.588), (-2.856, 0.3144, -5.577), (-3.4, 0.4232, -5.617), (-2.83, 1.217, -5.586), (-3.563, 1.044, -5.669), (-3.344, 0.9627, -6.151), (-2.737, 0.8992, -6.2), (-3.323, 0.6249, -6.065), (-2.982, 0.5396, -6.167), (-2.912, 0.9628, -6.204), (-2.798, 0.6075, -6.152), (-1.992, 1.187, -1.792), (0.6748, -1.025, -3.123), (2.0, -0.2416, -3.581), (2.663, -0.3495, -3.359), (1.246, -0.565, -3.394), (0.777, -0.5053, -3.487), (0.5203, -1.008, -3.141), (1.965, -0.8481, -3.014), (2.361, -0.7632, -2.958), (1.109, -1.106, -3.096), (0.6467, -0.7197, -3.36), (2.541, -0.5513, -3.196), (-2.602, 0.9251, -5.686), (-3.296, 1.05, -5.71), (-2.913, 0.4102, -5.697), (-3.355, 0.5042, -5.699), (-2.88, 1.112, -5.692), (-2.581, 0.4964, -5.7), (-3.405, 0.6356, -5.733), (-3.44, 0.9838, -5.775)], [], [(3, 4, 6, 5), (1, 5, 6, 2), (18, 201, 20, 19), (7, 10, 11, 8), (3, 7, 8, 4), (12, 240, 239, 9), (25, 27, 28, 26), (26, 30, 200, 199), (21, 23, 24, 22), (118, 122, 117, 116), (17, 21, 22, 18), (22, 25, 201, 18), (14, 203, 16, 15), (22, 24, 27, 25), (152, 178, 121, 185), (28, 31, 30, 26), (247, 246, 217, 36), (38, 40, 37, 245), (286, 281, 44, 43), (45, 205, 214, 213), (210, 52, 212, 216), (53, 54, 56, 55), (56, 59, 58, 55), (62, 230, 227, 60), (195, 72, 110, 111), (279, 240, 12, 274), (208, 168, 65, 63), (211, 51, 222, 44), (48, 210, 216, 219), (70, 68, 87, 71, 92), (243, 251, 252, 223), (204, 214, 220, 50), (125, 12, 9, 64), (191, 39, 57, 61, 190), (32, 33, 42, 41), (34, 45, 213, 215), (37, 207, 218, 217), (53, 55, 255, 250), (35, 46, 223, 229), (224, 226, 48, 207), (284, 260, 258, 287), (49, 221, 60, 220), (229, 223, 252, 250), (284, 283, 259, 260), (36, 206, 257, 262), (74, 75, 77, 76), (78, 80, 77, 75), (81, 82, 84, 83), (86, 88, 87, 85), (90, 96, 91, 89), (86, 85, 79, 269), (84, 90, 89, 83), (96, 133, 154, 91), (78, 81, 83, 80), (89, 91, 88, 86), (83, 89, 86, 80), (90, 84, 202, 94), (19, 16, 203, 18), (273, 271, 171, 169), (113, 114, 110, 109), (274, 273, 169, 175), (105, 234, 232), (100, 103, 104, 101), (275, 279, 236, 173), (152, 151, 150, 148), (105, 107, 234), (130, 135, 102, 99), (152, 188, 112, 178), (115, 120, 114, 117), (113, 116, 117, 114), (121, 178, 120, 115), (111, 120, 178, 112), (118, 123, 124, 122), (187, 161, 157, 163), (129, 132, 131, 128), (140, 141, 139, 138), (137, 141, 140, 136), (135, 136, 140, 138), (132, 137, 136, 131), (131, 136, 135, 130), (67, 92, 129, 128), (127, 131, 130, 125), (128, 131, 127, 126), (139, 141, 143, 142), (145, 147, 146, 144), (100, 101, 98, 97), (156, 159, 158, 155), (160, 151, 152, 185), (147, 156, 155, 146), (164, 187, 163), (160, 162, 153, 151), (149, 153, 147, 145), (162, 164, 159, 156), (153, 162, 156, 147), (124, 183, 157, 184), (159, 167, 166, 158), (122, 124, 184, 119), (10, 192, 194, 11), (271, 272, 176, 171), (23, 196, 72, 24), (27, 195, 134, 28), (150, 151, 153, 149), (24, 72, 195, 27), (198, 197, 188, 148), (270, 192, 10, 275), (125, 64, 126, 127), (191, 233, 244, 39), (71, 193, 145, 144), (88, 193, 71, 87), (96, 90, 94, 95), (91, 154, 193, 88), (69, 70, 92, 67, 168), (1, 2, 0, 73), (1, 73, 241, 244, 5), (189, 67, 128, 126), (101, 113, 109, 98), (102, 135, 138, 105), (139, 142, 108, 107), (105, 138, 139, 107), (15, 16, 179, 13), (19, 180, 179, 16), (197, 31, 28, 134), (19, 20, 182, 180), (31, 95, 94, 30), (30, 94, 202, 200), (54, 0, 13, 74), (162, 160, 187, 164), (159, 164, 163, 167), (167, 163, 157, 183), (18, 203, 14, 17), (4, 17, 14, 6), (8, 11, 23, 21), (4, 8, 21, 17), (13, 179, 75, 74), (54, 74, 76, 56), (76, 79, 59, 56), (193, 154, 149, 145), (196, 194, 98, 109), (79, 85, 66, 59), (106, 118, 116, 104), (101, 104, 116, 113), (110, 114, 120, 111), (106, 108, 123, 118), (144, 146, 132, 129), (155, 158, 141, 137), (95, 31, 197, 198), (146, 155, 137, 132), (143, 166, 165, 142), (158, 166, 143, 141), (73, 0, 54, 53), (142, 165, 123, 108), (11, 194, 196, 23), (92, 71, 144, 129), (29, 181, 177), (228, 248, 61), (154, 133, 150, 149), (168, 208, 58, 209), (190, 61, 65, 189), (217, 218, 206, 36), (276, 278, 174, 170), (170, 242, 235, 172), (173, 236, 237, 174), (277, 276, 170, 172), (272, 280, 235, 176), (152, 148, 188), (278, 270, 173, 174), (20, 177, 181, 182), (160, 185, 161, 187), (119, 115, 117, 122), (25, 26, 199, 201), (13, 0, 2, 15), (179, 180, 78, 75), (39, 241, 238, 57), (182, 181, 82, 81), (180, 182, 81, 78), (161, 186, 184, 157), (166, 167, 183, 165), (165, 183, 124, 123), (161, 185, 121, 186), (119, 184, 186), (119, 186, 121, 115), (169, 171, 242, 237), (133, 96, 95, 198), (99, 12, 125, 130), (189, 126, 64, 190), (9, 191, 190, 64), (61, 63, 65), (209, 66, 70, 69, 168), (9, 239, 233, 191), (72, 196, 109, 110), (85, 87, 68, 70, 66), (134, 195, 111, 112), (194, 192, 97, 98), (188, 197, 134, 112), (150, 133, 198, 148), (15, 2, 6, 14), (202, 84, 82, 93), (199, 200, 29, 177), (200, 202, 93, 29), (201, 199, 177, 20), (212, 62, 222, 51), (214, 205, 49, 220), (206, 218, 219, 47), (52, 231, 230, 62), (66, 209, 58, 59), (65, 168, 67, 189), (55, 58, 253, 254), (47, 211, 44, 261), (58, 208, 256, 253), (219, 218, 207, 48), (219, 216, 211, 47), (215, 213, 46, 35), (213, 214, 204, 46), (246, 215, 35, 245), (225, 231, 52, 210), (216, 212, 51, 211), (221, 222, 62, 60), (43, 44, 222, 221), (212, 52, 62), (205, 43, 221, 49), (232, 234, 106, 104, 103), (226, 224, 255, 254), (234, 107, 108, 106), (228, 243, 204, 50), (226, 225, 210, 48), (230, 231, 256, 249), (229, 224, 40, 38), (227, 230, 249, 248), (60, 227, 50, 220), (57, 228, 61), (34, 215, 246, 247), (244, 233, 3, 5), (239, 240, 10, 7), (233, 239, 7, 3), (235, 242, 171, 176), (238, 251, 228, 57), (238, 241, 73, 53), (237, 242, 170, 174), (244, 241, 39), (35, 229, 38, 245), (237, 236, 175, 169), (280, 232, 103, 277), (217, 246, 245, 37), (40, 224, 207, 37), (288, 287, 258, 262), (204, 243, 223, 46), (254, 255, 55), (228, 251, 243), (253, 256, 231, 225), (249, 256, 208, 63), (250, 255, 224, 229), (252, 251, 238, 53), (254, 253, 225, 226), (250, 252, 53), (248, 228, 50, 227), (248, 249, 63, 61), (259, 43, 205, 45), (258, 260, 34, 247), (261, 257, 206, 47), (260, 259, 45, 34), (262, 258, 247, 36), (266, 41, 268), (288, 282, 263), (42, 33, 263, 267), (33, 32, 265, 263), (32, 41, 266, 265), (41, 42, 264, 268), (282, 257, 261, 285), (264, 42, 267), (285, 281, 264, 267), (286, 283, 266, 268), (93, 82, 181, 29), (76, 77, 269, 79), (77, 80, 86, 269), (235, 280, 277, 172), (97, 192, 270, 278), (105, 232, 280, 272), (103, 100, 276, 277), (100, 97, 278, 276), (173, 270, 275), (102, 105, 272, 271), (10, 240, 279, 275), (12, 99, 273, 274), (99, 102, 271, 273), (236, 279, 274, 175), (43, 259, 283, 286), (261, 44, 281, 285), (263, 282, 285, 267), (265, 266, 283, 284), (268, 264, 281, 286), (263, 265, 287, 288), (265, 284, 287), (262, 257, 282, 288)])
me_mesh.polygons.foreach_set('use_smooth', [True] * 293)
_k = set([(53, 55), (53, 238), (55, 58), (57, 61), (57, 238), (58, 208), (61, 63), (63, 208)])
me_mesh.attributes.new('sharp_edge', 'BOOLEAN', 'EDGE').data.foreach_set('value', [ (min(e.vertices), max(e.vertices)) in _k for e in me_mesh.edges])
_uv = me_mesh.uv_layers.new(name='UVMap')
_uv.uv.foreach_set('vector', [0.7155, 0.01746, 0.7608, 0.04944, 0.7301, 0.1008, 0.6939, 0.06549, 0.6919, 0.1324, 0.6939, 0.06549, 0.7301, 0.1008, 0.7161, 0.1473, 0.5968, 0.436, 0.5453, 0.4072, 0.5662, 0.3847, 0.6101, 0.3899, 0.5311, 0.6174, 0.4482, 0.6332, 0.4746, 0.5693, 0.5468, 0.5601, 0.5987, 0.6115, 0.5311, 0.6174, 0.5468, 0.5601, 0.6122, 0.5509, 0.9768, 0.4606, 0.9998, 0.4666, 0.9952, 0.5409, 0.9754, 0.541, 0.5198, 0.4232, 0.4713, 0.438, 0.4662, 0.408, 0.5113, 0.3964, 0.5113, 0.3964, 0.4845, 0.364, 0.5021, 0.3605, 0.5207, 0.3841, 0.5537, 0.5025, 0.4789, 0.518, 0.4753, 0.4779, 0.5407, 0.4607, 0.217, 0.409, 0.2563, 0.3994, 0.2817, 0.4352, 0.2232, 0.4499, 0.6059, 0.4788, 0.5537, 0.5025, 0.5407, 0.4607, 0.5968, 0.436, 0.5407, 0.4607, 0.5198, 0.4232, 0.5453, 0.4072, 0.5968, 0.436, 0.7906, 0.1161, 0.8172, 0.1248, 0.8157, 0.1534, 0.7724, 0.1582, 0.5407, 0.4607, 0.4753, 0.4779, 0.4713, 0.438, 0.5198, 0.4232, 0.3643, 0.3492, 0.3571, 0.3894, 0.3226, 0.3783, 0.3331, 0.3462, 0.4662, 0.408, 0.456, 0.3659, 0.4845, 0.364, 0.5113, 0.3964, 0.652, 0.5066, 0.6757, 0.5154, 0.6731, 0.5431, 0.6506, 0.5367, 0.7336, 0.5241, 0.7317, 0.5423, 0.7042, 0.5414, 0.709, 0.5233, 0.9045, 0.1946, 0.8731, 0.1891, 0.8731, 0.1761, 0.9129, 0.1819, 0.673, 0.4447, 0.6946, 0.4057, 0.7263, 0.4244, 0.7004, 0.4588, 0.7362, 0.6361, 0.75, 0.6788, 0.7226, 0.6891, 0.7044, 0.6426, 0.6637, 0.2366, 0.7167, 0.2033, 0.7247, 0.2543, 0.6787, 0.2898, 0.7247, 0.2543, 0.7385, 0.3019, 0.6749, 0.3269, 0.6787, 0.2898, 0.8875, 0.0611, 0.8872, 0.03853, 0.9239, 0.05034, 0.9243, 0.07117, 0.4461, 0.44, 0.4459, 0.48, 0.4023, 0.4719, 0.4065, 0.433, 0.01055, 0.7159, 0.0001849, 0.7113, 0.01712, 0.6903, 0.02672, 0.6978, 0.8657, 0.6423, 0.8489, 0.614, 0.8744, 0.6007, 0.872, 0.6253, 0.6691, 0.6522, 0.6882, 0.7052, 0.6766, 0.7123, 0.618, 0.6473, 0.7203, 0.5915, 0.7362, 0.6361, 0.7044, 0.6426, 0.6922, 0.6019, 0.5127, 0.09489, 0.4972, 0.1254, 0.4844, 0.1615, 0.4413, 0.1599, 0.4501, 0.09938, 0.7882, 0.453, 0.8019, 0.4602, 0.7855, 0.5028, 0.7693, 0.4986, 0.7657, 0.4527, 0.7263, 0.4244, 0.753, 0.3913, 0.7824, 0.4064, 0.9002, 0.4606, 0.9768, 0.4606, 0.9754, 0.541, 0.9332, 0.5319, 0.9707, 0.578, 0.9731, 0.6312, 0.9352, 0.6424, 0.9035, 0.6132, 0.9184, 0.569, 0.8873, 0.262, 0.8762, 0.2646, 0.8722, 0.2444, 0.8859, 0.2452, 0.6557, 0.4871, 0.673, 0.4447, 0.7004, 0.4588, 0.6815, 0.4933, 0.7042, 0.5414, 0.7128, 0.5673, 0.6812, 0.5748, 0.6731, 0.5431, 0.8038, 0.5165, 0.8257, 0.5725, 0.8045, 0.5659, 0.7892, 0.5208, 0.7131, 0.5091, 0.7354, 0.4886, 0.7693, 0.4986, 0.766, 0.5163, 0.7708, 0.5576, 0.7749, 0.5895, 0.7203, 0.5915, 0.7128, 0.5673, 0.2168, 0.7937, 0.2091, 0.7982, 0.2037, 0.7836, 0.2166, 0.7825, 0.7223, 0.3816, 0.722, 0.3623, 0.7712, 0.3676, 0.753, 0.3913, 0.766, 0.5163, 0.7693, 0.4986, 0.7855, 0.5028, 0.7862, 0.5083, 0.2168, 0.7937, 0.2374, 0.8215, 0.2319, 0.8321, 0.2091, 0.7982, 0.6506, 0.5367, 0.6507, 0.57, 0.6176, 0.5624, 0.6175, 0.5368, 0.7627, 0.2096, 0.8041, 0.2141, 0.8031, 0.2411, 0.7699, 0.2451, 0.8425, 0.2222, 0.8425, 0.2565, 0.8031, 0.2411, 0.8041, 0.2141, 0.5704, 0.3231, 0.545, 0.3293, 0.5305, 0.3156, 0.5567, 0.2982, 0.5607, 0.2208, 0.4712, 0.215, 0.4844, 0.1615, 0.5511, 0.1647, 0.4997, 0.3044, 0.454, 0.306, 0.4636, 0.2626, 0.5215, 0.2765, 0.8484, 0.3177, 0.8078, 0.352, 0.7914, 0.275, 0.8128, 0.2727, 0.5305, 0.3156, 0.4997, 0.3044, 0.5215, 0.2765, 0.5567, 0.2982, 0.454, 0.306, 0.429, 0.3067, 0.433, 0.2649, 0.4636, 0.2626, 0.61, 0.3085, 0.5704, 0.3231, 0.5567, 0.2982, 0.6, 0.2743, 0.5215, 0.2765, 0.4636, 0.2626, 0.4712, 0.215, 0.5607, 0.2208, 0.5567, 0.2982, 0.5215, 0.2765, 0.5607, 0.2208, 0.6, 0.2743, 0.4997, 0.3044, 0.5305, 0.3156, 0.5062, 0.3366, 0.4847, 0.3391, 0.8484, 0.1483, 0.8157, 0.1534, 0.8172, 0.1248, 0.8454, 0.1062, 0.06576, 0.6898, 0.1268, 0.6845, 0.121, 0.7065, 0.07575, 0.713, 0.3033, 0.498, 0.3166, 0.4508, 0.4023, 0.4719, 0.397, 0.5152, 0.02672, 0.6978, 0.06576, 0.6898, 0.07575, 0.713, 0.05029, 0.7192, 0.08819, 0.3834, 0.1104, 0.3963, 0.102, 0.4195, 0.2791, 0.5912, 0.2415, 0.5758, 0.2404, 0.5273, 0.296, 0.5365, 0.01333, 0.779, 0.01296, 0.7473, 0.03941, 0.7306, 0.03947, 0.7533, 0.3643, 0.3492, 0.3627, 0.316, 0.4041, 0.3086, 0.4035, 0.3371, 0.08819, 0.3834, 0.1237, 0.3677, 0.1104, 0.3963, 0.897, 0.4168, 0.8952, 0.3718, 0.942, 0.3623, 0.9799, 0.42, 0.3643, 0.3492, 0.4094, 0.3594, 0.4067, 0.3998, 0.3571, 0.3894, 0.3103, 0.4084, 0.3471, 0.4215, 0.3166, 0.4508, 0.2817, 0.4352, 0.3033, 0.498, 0.249, 0.481, 0.2817, 0.4352, 0.3166, 0.4508, 0.3226, 0.3783, 0.3571, 0.3894, 0.3471, 0.4215, 0.3103, 0.4084, 0.4065, 0.433, 0.3471, 0.4215, 0.3571, 0.3894, 0.4067, 0.3998, 0.217, 0.409, 0.2056, 0.3736, 0.2439, 0.3704, 0.2563, 0.3994, 0.2939, 0.3236, 0.2903, 0.343, 0.2606, 0.3376, 0.2673, 0.3205, 0.385, 0.1171, 0.3276, 0.1338, 0.294, 0.0655, 0.3723, 0.04337, 0.1419, 0.2481, 0.1897, 0.2754, 0.1382, 0.3131, 0.1055, 0.2941, 0.1983, 0.2035, 0.1897, 0.2754, 0.1419, 0.2481, 0.1274, 0.1965, 0.07581, 0.2018, 0.1274, 0.1965, 0.1419, 0.2481, 0.1055, 0.2941, 0.3276, 0.1338, 0.262, 0.1463, 0.244, 0.07599, 0.294, 0.0655, 0.8438, 0.4068, 0.8533, 0.3674, 0.8952, 0.3718, 0.897, 0.4168, 0.4714, 0.01005, 0.4501, 0.09938, 0.385, 0.1171, 0.3723, 0.04337, 0.8673, 0.4543, 0.8438, 0.4068, 0.897, 0.4168, 0.9002, 0.4606, 0.8288, 0.47, 0.8438, 0.4068, 0.8673, 0.4543, 0.8724, 0.4917, 0.1382, 0.3131, 0.1897, 0.2754, 0.1908, 0.3038, 0.1731, 0.3334, 0.3982, 0.2185, 0.3497, 0.2306, 0.3411, 0.1815, 0.3922, 0.169, 0.2791, 0.5912, 0.296, 0.5365, 0.3867, 0.5588, 0.3683, 0.6081, 0.2895, 0.2475, 0.2599, 0.2872, 0.221, 0.2866, 0.2495, 0.217, 0.3345, 0.3206, 0.3627, 0.316, 0.3643, 0.3492, 0.3331, 0.3462, 0.3497, 0.2306, 0.2895, 0.2475, 0.2764, 0.1989, 0.3411, 0.1815, 0.2877, 0.3039, 0.2939, 0.3236, 0.2673, 0.3205, 0.3345, 0.3206, 0.3268, 0.2865, 0.3599, 0.2786, 0.3627, 0.316, 0.4026, 0.2668, 0.3599, 0.2786, 0.3497, 0.2306, 0.3982, 0.2185, 0.3268, 0.2865, 0.2877, 0.3039, 0.2599, 0.2872, 0.2895, 0.2475, 0.3599, 0.2786, 0.3268, 0.2865, 0.2895, 0.2475, 0.3497, 0.2306, 0.2439, 0.3704, 0.2397, 0.3348, 0.2606, 0.3376, 0.2674, 0.3662, 0.2599, 0.2872, 0.2432, 0.3112, 0.2144, 0.3098, 0.221, 0.2866, 0.2563, 0.3994, 0.2439, 0.3704, 0.2674, 0.3662, 0.2793, 0.3878, 0.4314, 0.6222, 0.4103, 0.6186, 0.4353, 0.5653, 0.4746, 0.5693, 0.1268, 0.6845, 0.1889, 0.7013, 0.1623, 0.7195, 0.121, 0.7065, 0.4789, 0.518, 0.4443, 0.5186, 0.4459, 0.48, 0.4753, 0.4779, 0.4713, 0.438, 0.4461, 0.44, 0.4443, 0.4043, 0.4662, 0.408, 0.4041, 0.3086, 0.3627, 0.316, 0.3599, 0.2786, 0.4026, 0.2668, 0.4753, 0.4779, 0.4459, 0.48, 0.4461, 0.44, 0.4713, 0.438, 0.4335, 0.3379, 0.4384, 0.3646, 0.4094, 0.3594, 0.4035, 0.3371, 0.02632, 0.78, 0.01915, 0.787, 0.0006675, 0.7875, 0.01333, 0.779, 0.9002, 0.4606, 0.9332, 0.5319, 0.8724, 0.4917, 0.8673, 0.4543, 0.9707, 0.578, 0.9969, 0.5844, 0.9998, 0.6381, 0.9731, 0.6312, 0.4413, 0.1599, 0.433, 0.2145, 0.3982, 0.2185, 0.3922, 0.169, 0.4712, 0.215, 0.433, 0.2145, 0.4413, 0.1599, 0.4844, 0.1615, 0.454, 0.306, 0.4997, 0.3044, 0.4847, 0.3391, 0.4561, 0.3405, 0.4636, 0.2626, 0.433, 0.2649, 0.433, 0.2145, 0.4712, 0.215, 0.5216, 0.05767, 0.5127, 0.09489, 0.4501, 0.09938, 0.4714, 0.01005, 0.5516, 0.0001849, 0.6919, 0.1324, 0.7161, 0.1473, 0.7172, 0.1805, 0.6766, 0.1701, 0.6919, 0.1324, 0.6766, 0.1701, 0.6521, 0.1136, 0.6745, 0.05716, 0.6939, 0.06549, 0.8762, 0.5631, 0.826, 0.5522, 0.8288, 0.47, 0.8724, 0.4917, 0.296, 0.5365, 0.3033, 0.498, 0.397, 0.5152, 0.3867, 0.5588, 0.01221, 0.3823, 0.0001849, 0.3226, 0.09974, 0.3196, 0.08819, 0.3834, 0.1382, 0.3131, 0.1731, 0.3334, 0.1614, 0.3803, 0.1237, 0.3677, 0.08819, 0.3834, 0.09974, 0.3196, 0.1382, 0.3131, 0.1237, 0.3677, 0.7724, 0.1582, 0.8157, 0.1534, 0.8109, 0.1809, 0.766, 0.183, 0.8484, 0.1483, 0.8438, 0.184, 0.8109, 0.1809, 0.8157, 0.1534, 0.4384, 0.3646, 0.456, 0.3659, 0.4662, 0.408, 0.4443, 0.4043, 0.6101, 0.3899, 0.5662, 0.3847, 0.5717, 0.3521, 0.6172, 0.3503, 0.456, 0.3659, 0.4561, 0.3405, 0.4847, 0.3391, 0.4845, 0.364, 0.4845, 0.364, 0.4847, 0.3391, 0.5062, 0.3366, 0.5021, 0.3605, 0.7167, 0.2033, 0.7172, 0.1805, 0.766, 0.183, 0.7627, 0.2096, 0.3268, 0.2865, 0.3345, 0.3206, 0.2939, 0.3236, 0.2877, 0.3039, 0.2599, 0.2872, 0.2877, 0.3039, 0.2673, 0.3205, 0.2432, 0.3112, 0.2432, 0.3112, 0.2673, 0.3205, 0.2606, 0.3376, 0.2397, 0.3348, 0.8454, 0.1062, 0.8172, 0.1248, 0.7906, 0.1161, 0.8145, 0.08271, 0.7608, 0.04944, 0.8145, 0.08271, 0.7906, 0.1161, 0.7301, 0.1008, 0.5468, 0.5601, 0.4746, 0.5693, 0.4789, 0.518, 0.5537, 0.5025, 0.6122, 0.5509, 0.5468, 0.5601, 0.5537, 0.5025, 0.6059, 0.4788, 0.766, 0.183, 0.8109, 0.1809, 0.8041, 0.2141, 0.7627, 0.2096, 0.7167, 0.2033, 0.7627, 0.2096, 0.7699, 0.2451, 0.7247, 0.2543, 0.7699, 0.2451, 0.7914, 0.275, 0.7385, 0.3019, 0.7247, 0.2543, 0.433, 0.2145, 0.433, 0.2649, 0.4026, 0.2668, 0.3982, 0.2185, 0.4443, 0.5186, 0.4353, 0.5653, 0.3867, 0.5588, 0.397, 0.5152, 0.7914, 0.275, 0.8078, 0.352, 0.7442, 0.3619, 0.7385, 0.3019, 0.1718, 0.4191, 0.217, 0.409, 0.2232, 0.4499, 0.1727, 0.4574, 0.296, 0.5365, 0.2404, 0.5273, 0.249, 0.481, 0.3033, 0.498, 0.4023, 0.4719, 0.3166, 0.4508, 0.3471, 0.4215, 0.4065, 0.433, 0.1718, 0.4191, 0.1614, 0.3803, 0.2056, 0.3736, 0.217, 0.409, 0.3922, 0.169, 0.3411, 0.1815, 0.3276, 0.1338, 0.385, 0.1171, 0.2495, 0.217, 0.221, 0.2866, 0.1897, 0.2754, 0.1983, 0.2035, 0.4561, 0.3405, 0.456, 0.3659, 0.4384, 0.3646, 0.4335, 0.3379, 0.3411, 0.1815, 0.2764, 0.1989, 0.262, 0.1463, 0.3276, 0.1338, 0.1908, 0.3038, 0.2144, 0.3098, 0.2076, 0.3371, 0.1731, 0.3334, 0.221, 0.2866, 0.2144, 0.3098, 0.1908, 0.3038, 0.1897, 0.2754, 0.6766, 0.1701, 0.7172, 0.1805, 0.7167, 0.2033, 0.6637, 0.2366, 0.1731, 0.3334, 0.2076, 0.3371, 0.2056, 0.3736, 0.1614, 0.3803, 0.4746, 0.5693, 0.4353, 0.5653, 0.4443, 0.5186, 0.4789, 0.518, 0.4501, 0.09938, 0.4413, 0.1599, 0.3922, 0.169, 0.385, 0.1171, 0.5159, 0.3547, 0.5411, 0.3468, 0.5323, 0.3733, 0.8049, 0.4209, 0.8149, 0.3822, 0.8257, 0.379, 0.433, 0.2649, 0.429, 0.3067, 0.4041, 0.3086, 0.4026, 0.2668, 0.5516, 0.0001849, 0.5931, 0.003587, 0.6172, 0.03114, 0.5859, 0.02902, 0.9184, 0.569, 0.9035, 0.6132, 0.8744, 0.6007, 0.8762, 0.5631, 0.6731, 0.5431, 0.6812, 0.5748, 0.6507, 0.57, 0.6506, 0.5367, 0.1274, 0.7831, 0.06068, 0.7821, 0.07082, 0.7558, 0.1189, 0.7525, 0.1189, 0.7525, 0.1196, 0.7204, 0.1583, 0.7283, 0.1473, 0.7501, 0.03947, 0.7533, 0.03941, 0.7306, 0.07358, 0.7296, 0.07082, 0.7558, 0.1609, 0.781, 0.1274, 0.7831, 0.1189, 0.7525, 0.1473, 0.7501, 0.1889, 0.7013, 0.1905, 0.7267, 0.1583, 0.7283, 0.1623, 0.7195, 0.3643, 0.3492, 0.4035, 0.3371, 0.4094, 0.3594, 0.06068, 0.7821, 0.02632, 0.78, 0.03947, 0.7533, 0.07082, 0.7558, 0.5662, 0.3847, 0.5323, 0.3733, 0.5411, 0.3468, 0.5717, 0.3521, 0.3345, 0.3206, 0.3331, 0.3462, 0.2903, 0.343, 0.2939, 0.3236, 0.2793, 0.3878, 0.3103, 0.4084, 0.2817, 0.4352, 0.2563, 0.3994, 0.5198, 0.4232, 0.5113, 0.3964, 0.5207, 0.3841, 0.5453, 0.4072, 0.766, 0.183, 0.7172, 0.1805, 0.7161, 0.1473, 0.7724, 0.1582, 0.8109, 0.1809, 0.8438, 0.184, 0.8425, 0.2222, 0.8041, 0.2141, 0.9731, 0.6312, 0.981, 0.6903, 0.9344, 0.6747, 0.9352, 0.6424, 0.5717, 0.3521, 0.5411, 0.3468, 0.545, 0.3293, 0.5704, 0.3231, 0.6172, 0.3503, 0.5717, 0.3521, 0.5704, 0.3231, 0.61, 0.3085, 0.2903, 0.343, 0.2882, 0.3686, 0.2674, 0.3662, 0.2606, 0.3376, 0.2144, 0.3098, 0.2432, 0.3112, 0.2397, 0.3348, 0.2076, 0.3371, 0.2076, 0.3371, 0.2397, 0.3348, 0.2439, 0.3704, 0.2056, 0.3736, 0.2903, 0.343, 0.3331, 0.3462, 0.3226, 0.3783, 0.2882, 0.3686, 0.2793, 0.3878, 0.2674, 0.3662, 0.2882, 0.3686, 0.2793, 0.3878, 0.2882, 0.3686, 0.3226, 0.3783, 0.3103, 0.4084, 0.07575, 0.713, 0.121, 0.7065, 0.1196, 0.7204, 0.07358, 0.7296, 0.429, 0.3067, 0.454, 0.306, 0.4561, 0.3405, 0.4335, 0.3379, 0.9799, 0.42, 0.9768, 0.4606, 0.9002, 0.4606, 0.897, 0.4168, 0.8762, 0.5631, 0.8724, 0.4917, 0.9332, 0.5319, 0.9184, 0.569, 0.9754, 0.541, 0.9707, 0.578, 0.9184, 0.569, 0.9332, 0.5319, 0.9035, 0.6132, 0.872, 0.6253, 0.8744, 0.6007, 0.5859, 0.02902, 0.5655, 0.09695, 0.5127, 0.09489, 0.5216, 0.05767, 0.5516, 0.0001849, 0.9754, 0.541, 0.9952, 0.5409, 0.9969, 0.5844, 0.9707, 0.578, 0.4459, 0.48, 0.4443, 0.5186, 0.397, 0.5152, 0.4023, 0.4719, 0.5511, 0.1647, 0.4844, 0.1615, 0.4972, 0.1254, 0.5127, 0.09489, 0.5655, 0.09695, 0.4443, 0.4043, 0.4461, 0.44, 0.4065, 0.433, 0.4067, 0.3998, 0.4353, 0.5653, 0.4103, 0.6186, 0.3683, 0.6081, 0.3867, 0.5588, 0.4094, 0.3594, 0.4384, 0.3646, 0.4443, 0.4043, 0.4067, 0.3998, 0.4041, 0.3086, 0.429, 0.3067, 0.4335, 0.3379, 0.4035, 0.3371, 0.7724, 0.1582, 0.7161, 0.1473, 0.7301, 0.1008, 0.7906, 0.1161, 0.5062, 0.3366, 0.5305, 0.3156, 0.545, 0.3293, 0.5214, 0.3356, 0.5207, 0.3841, 0.5021, 0.3605, 0.5159, 0.3547, 0.5323, 0.3733, 0.5021, 0.3605, 0.5062, 0.3366, 0.5214, 0.3356, 0.5159, 0.3547, 0.5453, 0.4072, 0.5207, 0.3841, 0.5323, 0.3733, 0.5662, 0.3847, 0.8587, 0.07199, 0.8875, 0.0611, 0.8792, 0.1039, 0.8679, 0.1021, 0.7263, 0.4244, 0.6946, 0.4057, 0.7223, 0.3816, 0.753, 0.3913, 0.6507, 0.57, 0.6812, 0.5748, 0.6922, 0.6019, 0.663, 0.6055, 0.8487, 0.04983, 0.8605, 0.02492, 0.8872, 0.03853, 0.8875, 0.0611, 0.7442, 0.3619, 0.6788, 0.3554, 0.6749, 0.3269, 0.7385, 0.3019, 0.8744, 0.6007, 0.8489, 0.614, 0.826, 0.5522, 0.8762, 0.5631, 0.8124, 0.5889, 0.8185, 0.6275, 0.8025, 0.6255, 0.7968, 0.5881, 0.663, 0.6055, 0.6691, 0.6522, 0.618, 0.6473, 0.6239, 0.6075, 0.8185, 0.6275, 0.815, 0.6624, 0.8043, 0.658, 0.8025, 0.6255, 0.6922, 0.6019, 0.6812, 0.5748, 0.7128, 0.5673, 0.7203, 0.5915, 0.6922, 0.6019, 0.7044, 0.6426, 0.6691, 0.6522, 0.663, 0.6055, 0.6815, 0.4933, 0.7004, 0.4588, 0.7354, 0.4886, 0.7131, 0.5091, 0.7004, 0.4588, 0.7263, 0.4244, 0.7657, 0.4527, 0.7354, 0.4886, 0.6757, 0.5154, 0.6815, 0.4933, 0.7131, 0.5091, 0.709, 0.5233, 0.7798, 0.6323, 0.7813, 0.6685, 0.75, 0.6788, 0.7362, 0.6361, 0.7044, 0.6426, 0.7226, 0.6891, 0.6882, 0.7052, 0.6691, 0.6522, 0.9168, 0.1145, 0.8792, 0.1039, 0.8875, 0.0611, 0.9243, 0.07117, 0.9129, 0.1819, 0.8731, 0.1761, 0.8792, 0.1039, 0.9168, 0.1145, 0.8587, 0.07199, 0.8487, 0.04983, 0.8875, 0.0611, 0.6946, 0.4057, 0.6623, 0.4007, 0.722, 0.3623, 0.7223, 0.3816, 0.102, 0.4195, 0.1104, 0.3963, 0.1718, 0.4191, 0.1727, 0.4574, 0.1221, 0.454, 0.7749, 0.5895, 0.7708, 0.5576, 0.7952, 0.5781, 0.7968, 0.5881, 0.1104, 0.3963, 0.1237, 0.3677, 0.1614, 0.3803, 0.1718, 0.4191, 0.8049, 0.4209, 0.7882, 0.453, 0.7657, 0.4527, 0.7824, 0.4064, 0.7749, 0.5895, 0.7798, 0.6323, 0.7362, 0.6361, 0.7203, 0.5915, 0.8872, 0.03853, 0.8605, 0.02492, 0.866, 0.006013, 0.8877, 0.01525, 0.766, 0.5163, 0.7708, 0.5576, 0.7317, 0.5423, 0.7336, 0.5241, 0.9239, 0.05034, 0.8872, 0.03853, 0.8877, 0.01525, 0.922, 0.02864, 0.7712, 0.3676, 0.7944, 0.3694, 0.7824, 0.4064, 0.753, 0.3913, 0.8251, 0.4274, 0.8049, 0.4209, 0.8257, 0.379, 0.6557, 0.4871, 0.6815, 0.4933, 0.6757, 0.5154, 0.652, 0.5066, 0.6745, 0.05716, 0.6861, 0.0001849, 0.7155, 0.01746, 0.6939, 0.06549, 0.5406, 0.663, 0.4468, 0.6769, 0.4482, 0.6332, 0.5311, 0.6174, 0.5942, 0.6511, 0.5406, 0.663, 0.5311, 0.6174, 0.5987, 0.6115, 0.1583, 0.7283, 0.1196, 0.7204, 0.121, 0.7065, 0.1623, 0.7195, 0.8132, 0.4608, 0.8019, 0.4602, 0.8049, 0.4209, 0.8251, 0.4274, 0.6175, 0.2494, 0.6193, 0.1932, 0.6766, 0.1701, 0.6637, 0.2366, 0.07358, 0.7296, 0.1196, 0.7204, 0.1189, 0.7525, 0.07082, 0.7558, 0.9998, 0.6381, 0.981, 0.6903, 0.9731, 0.6312, 0.7131, 0.5091, 0.766, 0.5163, 0.7336, 0.5241, 0.709, 0.5233, 0.07358, 0.7296, 0.03941, 0.7306, 0.05029, 0.7192, 0.07575, 0.713, 0.1783, 0.755, 0.189, 0.7601, 0.1694, 0.7894, 0.1609, 0.781, 0.6731, 0.5431, 0.6757, 0.5154, 0.709, 0.5233, 0.7042, 0.5414, 0.7317, 0.5423, 0.7708, 0.5576, 0.7128, 0.5673, 0.7042, 0.5414, 0.2149, 0.7523, 0.2166, 0.7825, 0.2037, 0.7836, 0.2011, 0.7518, 0.7657, 0.4527, 0.7882, 0.453, 0.7693, 0.4986, 0.7354, 0.4886, 0.7968, 0.5881, 0.7952, 0.5781, 0.8124, 0.5889, 0.8049, 0.4209, 0.8019, 0.4602, 0.7882, 0.453, 0.8025, 0.6255, 0.8043, 0.658, 0.7813, 0.6685, 0.7798, 0.6323, 0.8877, 0.01525, 0.866, 0.006013, 0.8728, 0.0001849, 0.8896, 0.008942, 0.7892, 0.5208, 0.8045, 0.5659, 0.7708, 0.5576, 0.766, 0.5163, 0.7855, 0.5028, 0.8019, 0.4602, 0.8132, 0.4608, 0.7987, 0.5048, 0.7968, 0.5881, 0.8025, 0.6255, 0.7798, 0.6323, 0.7749, 0.5895, 0.7862, 0.5083, 0.7855, 0.5028, 0.7987, 0.5048, 0.8149, 0.3822, 0.8049, 0.4209, 0.7824, 0.4064, 0.7944, 0.3694, 0.922, 0.02864, 0.8877, 0.01525, 0.8896, 0.008942, 0.9243, 0.01934, 0.6489, 0.4367, 0.6623, 0.4007, 0.6946, 0.4057, 0.673, 0.4447, 0.6275, 0.4993, 0.6303, 0.4794, 0.6557, 0.4871, 0.652, 0.5066, 0.6239, 0.6075, 0.6176, 0.5624, 0.6507, 0.57, 0.663, 0.6055, 0.6303, 0.4794, 0.6489, 0.4367, 0.673, 0.4447, 0.6557, 0.4871, 0.6175, 0.5368, 0.6275, 0.4993, 0.652, 0.5066, 0.6506, 0.5367, 0.8972, 0.2433, 0.8859, 0.2452, 0.8903, 0.2299, 0.2149, 0.7523, 0.2158, 0.738, 0.2461, 0.7565, 0.269, 0.7362, 0.2598, 0.753, 0.2461, 0.7565, 0.2622, 0.7304, 0.2562, 0.7646, 0.2536, 0.7741, 0.2413, 0.7792, 0.2461, 0.7565, 0.8873, 0.262, 0.8859, 0.2452, 0.8972, 0.2433, 0.8995, 0.2703, 0.8859, 0.2452, 0.8722, 0.2444, 0.868, 0.2282, 0.8903, 0.2299, 0.2158, 0.738, 0.21, 0.7336, 0.2213, 0.6991, 0.2297, 0.7075, 0.2704, 0.7204, 0.269, 0.7362, 0.2622, 0.7304, 0.2297, 0.7075, 0.2481, 0.6899, 0.2704, 0.7204, 0.2622, 0.7304, 0.256, 0.8381, 0.2374, 0.8215, 0.2611, 0.7949, 0.2704, 0.805, 0.5214, 0.3356, 0.545, 0.3293, 0.5411, 0.3468, 0.5159, 0.3547, 0.7699, 0.2451, 0.8031, 0.2411, 0.8128, 0.2727, 0.7914, 0.275, 0.8031, 0.2411, 0.8425, 0.2565, 0.8484, 0.3177, 0.8128, 0.2727, 0.1583, 0.7283, 0.1783, 0.755, 0.1609, 0.781, 0.1473, 0.7501, 0.05554, 0.7902, 0.01915, 0.787, 0.02632, 0.78, 0.06068, 0.7821, 0.2007, 0.691, 0.2007, 0.7242, 0.1905, 0.7267, 0.1889, 0.7013, 0.1694, 0.7894, 0.1321, 0.792, 0.1274, 0.7831, 0.1609, 0.781, 0.1321, 0.792, 0.05554, 0.7902, 0.06068, 0.7821, 0.1274, 0.7831, 0.03947, 0.7533, 0.02632, 0.78, 0.01333, 0.779, 0.1312, 0.6772, 0.2007, 0.691, 0.1889, 0.7013, 0.1268, 0.6845, 0.0006675, 0.7875, 0.002581, 0.75, 0.01296, 0.7473, 0.01333, 0.779, 0.01712, 0.6903, 0.06259, 0.6838, 0.06576, 0.6898, 0.02672, 0.6978, 0.06259, 0.6838, 0.1312, 0.6772, 0.1268, 0.6845, 0.06576, 0.6898, 0.03941, 0.7306, 0.01055, 0.7159, 0.02672, 0.6978, 0.05029, 0.7192, 0.2564, 0.8527, 0.2319, 0.8321, 0.2374, 0.8215, 0.256, 0.8381, 0.2213, 0.6991, 0.2453, 0.6772, 0.2481, 0.6899, 0.2297, 0.7075, 0.2461, 0.7565, 0.2158, 0.738, 0.2297, 0.7075, 0.2622, 0.7304, 0.2413, 0.7792, 0.2611, 0.7949, 0.2374, 0.8215, 0.2168, 0.7937, 0.8903, 0.2299, 0.868, 0.2282, 0.8731, 0.1891, 0.9045, 0.1946, 0.2461, 0.7565, 0.2413, 0.7792, 0.2166, 0.7825, 0.2149, 0.7523, 0.2413, 0.7792, 0.2168, 0.7937, 0.2166, 0.7825, 0.2011, 0.7518, 0.21, 0.7336, 0.2158, 0.738, 0.2149, 0.7523])
me_mesh.materials.append(mat_material_001)
me_mesh.update()
me_plane_001 = bpy.data.meshes.new('Plane.001')
me_plane_001.from_pydata([(-0.7613, -0.00875, 0.05809), (-0.6786, -0.2218, 0.05048), (-0.5435, -0.06451, 0.6667), (-0.777, 0.1407, 0.1531), (-0.7074, 0.02577, 0.2437), (-0.6192, -0.233, 0.2379), (-0.659, -0.3679, 0.1575), (-0.7194, 0.1589, 0.355), (-0.6044, -0.3294, 0.3658)], [], [(4, 5, 2), (3, 6, 5, 4), (0, 1, 6, 3), (3, 4, 7), (5, 6, 8)])
me_plane_001.polygons.foreach_set('use_smooth', [True] * 5)
_uv = me_plane_001.uv_layers.new(name='UVMap')
_uv.uv.foreach_set('vector', [0.0, 0.5, 1.0, 0.5, 0.0, 1.0, 0.0, 0.25, 1.0, 0.25, 1.0, 0.5, 0.0, 0.5, 0.0, 0.0, 1.0, 0.0, 1.0, 0.25, 0.0, 0.25, 0.0, 0.25, 0.0, 0.5, 0.0, 0.25, 1.0, 0.5, 1.0, 0.25, 1.0, 0.5])
me_plane_001.update()

# ---- objects
ob_plane = bpy.data.objects.new('Plane', me_plane)
ob_mball_009 = bpy.data.objects.new('Mball.009', me_mesh)
ob_plane_001 = bpy.data.objects.new('Plane.001', me_plane_001)

# ---- transforms, parenting, visibility, modifiers, constraints
ob_plane.location = (0.0, 0.0, 0.0)
ob_mball_009.location = (0.7415, -0.02324, 7.102)
ob_mball_009.rotation_euler = (-0.0158, 0.1532, 0.09658)
ob_mball_009.scale = (0.6792, 1.04, 0.6793)
ob_plane_001.location = (0.0, 0.0, 0.0)

# ---- collection membership
col_collection.objects.link(ob_plane)
col_collection.objects.link(ob_mball_009)
col_collection.objects.link(ob_plane_001)

# ---- scene / render settings (as saved in the file)
scene.frame_start = 1; scene.frame_end = 250; scene.frame_set(1)
scene.render.engine = 'CYCLES'
scene.cycles.sampling_pattern = 'TABULATED_SOBOL'
scene.cycles.use_light_tree = False
scene.cycles.bake_type = 'NORMAL'
scene.view_settings.view_transform = 'Filmic'
bpy.context.view_layer.update()

# ---- added for rendering (the .blend has no active camera and no usable light): camera, sun
cam_auto = bpy.data.cameras.new('AutoCamera')
cam_auto.lens = 50.0
cam_auto.sensor_width = 36.0
cam_auto.clip_end = 1000.0
ob_auto_camera = bpy.data.objects.new('AutoCamera', cam_auto)
scene.collection.objects.link(ob_auto_camera)
ob_auto_camera.location = (10.242, -11.9104, 11.8585)
ob_auto_camera.rotation_euler = (1.09748, -7.21219e-08, 0.694738)
scene.camera = ob_auto_camera
light_auto_sun = bpy.data.lights.new('AutoSun', 'SUN')
light_auto_sun.energy = 3.0
light_auto_sun.angle = 0.0523599
ob_auto_sun = bpy.data.objects.new('AutoSun', light_auto_sun)
scene.collection.objects.link(ob_auto_sun)
ob_auto_sun.rotation_euler = (0.872665, 0.174533, 0.523599)
bpy.context.view_layer.update()
